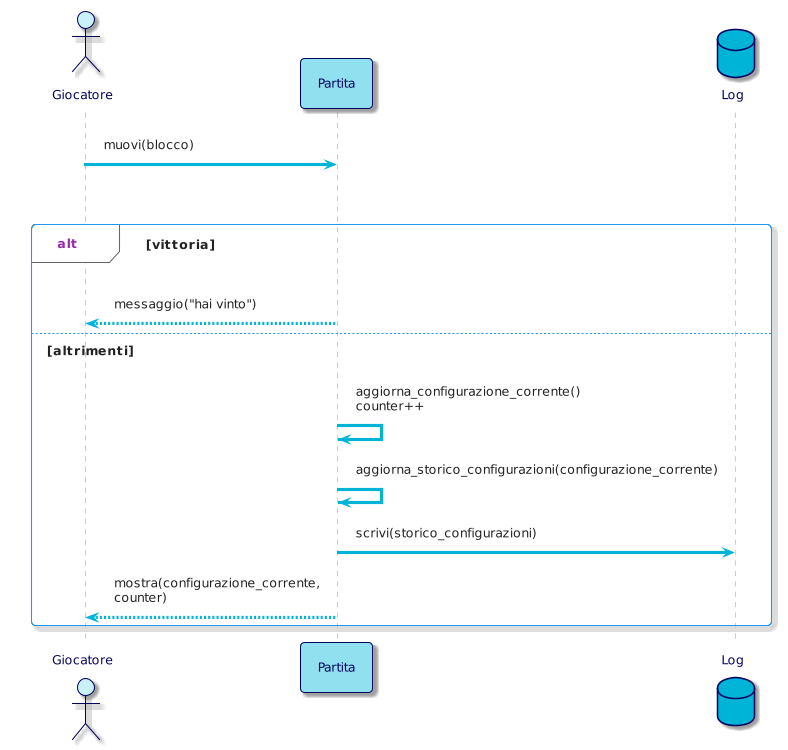

The diagram above was rendered by PlantUML. Its source (embedded in the PNG):
@startuml
!theme materia-outline

skinparam ArrowColor #00B4D8
skinparam ActorBorderColor #03045E
skinparam ActorFontColor #03045E
skinparam ActorBackgroundColor #CAF0F8
skinparam ParticipantFontColor #03045E
skinparam ParticipantBorderColor #03045E
skinparam ParticipantBackgroundColor #90E0EF
skinparam DatabaseBorderColor #03045E
skinparam DatabaseBackgroundColor #00B4D8
skinparam DatabaseFontColor #03045E

actor Giocatore 
participant Partita
database Log

Giocatore -> Partita: muovi(blocco)
 
critical 
  alt vittoria
    Partita --> Giocatore:messaggio("hai vinto")

  else altrimenti
    Partita -> Partita: aggiorna_configurazione_corrente()\ncounter++
    Partita -> Partita: aggiorna_storico_configurazioni(configurazione_corrente)
    Partita -> Log: scrivi(storico_configurazioni)
    Partita --> Giocatore: mostra(configurazione_corrente,\ncounter)

end
@enduml